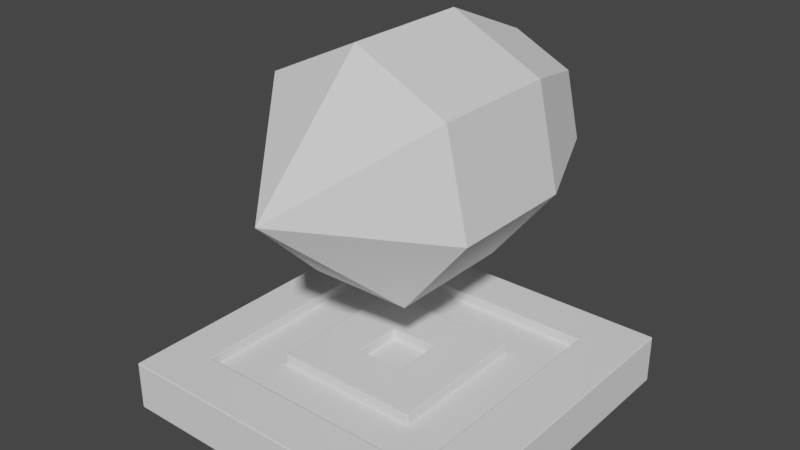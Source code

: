 # Source: Emitter.blend  (saved by Blender 3.3.6; exported with 4.5.12 LTS)
import bpy
from mathutils import Matrix  # noqa: F401  (used for matrix-valued properties, if any)

bpy.ops.wm.read_factory_settings(use_empty=True)
scene = bpy.context.scene
scene.name = 'Scene'

# ---- collections
col_collection = bpy.data.collections.new('Collection'); scene.collection.children.link(col_collection)

# ---- world
world_world = bpy.data.worlds.new('World'); scene.world = world_world
world_world.use_nodes = True; world_world.node_tree.nodes.clear()
_N = world_world.node_tree.nodes; _L = world_world.node_tree.links
n0 = _N.new('ShaderNodeOutputWorld'); n0.name = 'World Output'; n0.location = (300, 300)
n1 = _N.new('ShaderNodeBackground'); n1.name = 'Background'; n1.location = (10, 300)
n1.inputs[0].default_value = (0.05088, 0.05088, 0.05088, 1.0)
_L.new(n1.outputs[0], n0.inputs[0])
n0.is_active_output = True
world_world.color = (0.05088, 0.05088, 0.05088)
world_world.use_sun_shadow = False
world_world.sun_shadow_jitter_overblur = 0.0

# ---- meshes
me_plane = bpy.data.meshes.new('Plane')
me_plane.from_pydata([(-0.5, -0.5, 0.0), (0.5, -0.5, 0.0), (-0.5, 0.5, 0.0), (0.5, 0.5, 0.0), (-0.3672, -0.5, 0.0), (-0.2243, -0.5, 0.0), (-0.08144, -0.5, 0.0), (0.06142, -0.5, 0.0), (0.2043, -0.5, 0.0), (0.3471, -0.5, 0.0), (0.3471, 0.5, 0.0), (0.2043, 0.5, 0.0), (0.06142, 0.5, 0.0), (-0.08144, 0.5, 0.0), (-0.2243, 0.5, 0.0), (-0.3672, 0.5, 0.0), (-0.5, 0.3571, 0.0), (-0.5, 0.2143, 0.0), (-0.5, 0.07143, 0.0), (-0.5, -0.07143, 0.0), (-0.5, -0.2143, 0.0), (-0.5, -0.3571, 0.0), (0.5, -0.3571, 0.0), (0.5, -0.2143, 0.0), (0.5, -0.07143, 0.0), (0.5, 0.07143, 0.0), (0.5, 0.2143, 0.0), (0.5, 0.3571, 0.0), (-0.3672, -0.3571, 0.0), (-0.3672, -0.2143, 0.0), (-0.3672, -0.07143, 0.0), (-0.3672, 0.07143, 0.0), (-0.3672, 0.2143, 0.0), (-0.3672, 0.3571, 0.0), (-0.2243, -0.3571, 0.0), (-0.2243, -0.2143, 0.0), (-0.2243, -0.07143, 0.0), (-0.2243, 0.07143, 0.0), (-0.2243, 0.2143, 0.0), (-0.2243, 0.3571, 0.0), (-0.08144, -0.3571, 0.0), (-0.08144, -0.2143, 0.0), (-0.08144, -0.07143, 0.0), (-0.08144, 0.07143, 0.0), (-0.08144, 0.2143, 0.0), (-0.08144, 0.3571, 0.0), (0.06142, -0.3571, 0.0), (0.06142, -0.2143, 0.0), (0.06142, -0.07143, 0.0), (0.06142, 0.07143, 0.0), (0.06142, 0.2143, 0.0), (0.06142, 0.3571, 0.0), (0.2043, -0.3571, 0.0), (0.2043, -0.2143, 0.0), (0.2043, -0.07143, 0.0), (0.2043, 0.07143, 0.0), (0.2043, 0.2143, 0.0), (0.2043, 0.3571, 0.0), (0.3471, -0.3571, 0.0), (0.3471, -0.2143, 0.0), (0.3471, -0.07143, 0.0), (0.3471, 0.07143, 0.0), (0.3471, 0.2143, 0.0), (0.3471, 0.3571, 0.0), (-0.5, -0.3571, 0.144), (-0.5, -0.5, 0.144), (0.3471, -0.5, 0.144), (0.5, -0.5, 0.144), (0.5, 0.3571, 0.144), (0.5, 0.5, 0.144), (-0.3672, 0.5, 0.144), (-0.5, 0.5, 0.144), (-0.3672, -0.5, 0.144), (-0.2243, -0.5, 0.144), (-0.08144, -0.5, 0.144), (0.06142, -0.5, 0.144), (0.2043, -0.5, 0.144), (0.3471, 0.5, 0.144), (0.2043, 0.5, 0.144), (0.06142, 0.5, 0.144), (-0.08144, 0.5, 0.144), (-0.2243, 0.5, 0.144), (-0.3672, 0.3571, 0.144), (-0.2243, 0.3571, 0.144), (-0.08144, 0.3571, 0.144), (0.06142, 0.3571, 0.144), (0.2043, 0.3571, 0.144), (0.3471, 0.3571, 0.144), (-0.5, 0.3571, 0.144), (-0.5, 0.2143, 0.144), (-0.5, 0.07143, 0.144), (-0.5, -0.07143, 0.144), (-0.5, -0.2143, 0.144), (0.5, -0.3571, 0.144), (0.5, -0.2143, 0.144), (0.5, -0.07143, 0.144), (0.5, 0.07143, 0.144), (0.5, 0.2143, 0.144), (-0.3672, -0.3571, 0.144), (-0.3672, -0.2143, 0.144), (-0.3672, -0.07143, 0.144), (-0.3672, 0.07143, 0.144), (-0.3672, 0.2143, 0.144), (-0.2243, -0.3571, 0.144), (-0.2243, -0.2143, 0.144), (-0.2243, -0.07143, 0.144), (-0.2243, 0.07143, 0.144), (-0.2243, 0.2143, 0.144), (-0.08144, -0.3571, 0.144), (-0.08144, -0.2143, 0.144), (-0.08144, -0.07143, 0.144), (-0.08144, 0.07143, 0.144), (-0.08144, 0.2143, 0.144), (0.06142, -0.3571, 0.144), (0.06142, -0.2143, 0.144), (0.06142, -0.07143, 0.144), (0.06142, 0.07143, 0.144), (0.06142, 0.2143, 0.144), (0.2043, -0.3571, 0.144), (0.2043, -0.2143, 0.144), (0.2043, -0.07143, 0.144), (0.2043, 0.07143, 0.144), (0.2043, 0.2143, 0.144), (0.3471, -0.3571, 0.144), (0.3471, -0.2143, 0.144), (0.3471, -0.07143, 0.144), (0.3471, 0.07143, 0.144), (0.3471, 0.2143, 0.144), (-0.3672, -0.3571, 0.112), (-0.3672, -0.2143, 0.112), (-0.3672, -0.07143, 0.112), (-0.3672, 0.07143, 0.112), (-0.3672, 0.2143, 0.112), (-0.3672, 0.3571, 0.112), (-0.2243, -0.3571, 0.112), (-0.2243, -0.2143, 0.112), (-0.2243, -0.07143, 0.112), (-0.2243, 0.07143, 0.112), (-0.2243, 0.2143, 0.112), (-0.2243, 0.3571, 0.112), (-0.08144, -0.3571, 0.112), (-0.08144, -0.2143, 0.112), (-0.08144, -0.07143, 0.112), (-0.08144, 0.07143, 0.112), (-0.08144, 0.2143, 0.112), (-0.08144, 0.3571, 0.112), (0.06142, -0.3571, 0.112), (0.06142, -0.2143, 0.112), (0.06142, -0.07143, 0.112), (0.06142, 0.07143, 0.112), (0.06142, 0.2143, 0.112), (0.06142, 0.3571, 0.112), (0.2043, -0.3571, 0.112), (0.2043, -0.2143, 0.112), (0.2043, -0.07143, 0.112), (0.2043, 0.07143, 0.112), (0.2043, 0.2143, 0.112), (0.2043, 0.3571, 0.112), (0.3471, -0.3571, 0.112), (0.3471, -0.2143, 0.112), (0.3471, -0.07143, 0.112), (0.3471, 0.07143, 0.112), (0.3471, 0.2143, 0.112), (0.3471, 0.3571, 0.112)], [], [(63, 10, 3, 27), (16, 2, 15, 33), (33, 15, 14, 39), (39, 14, 13, 45), (45, 13, 12, 51), (51, 12, 11, 57), (57, 11, 10, 63), (8, 52, 58, 9), (52, 53, 59, 58), (53, 54, 60, 59), (54, 55, 61, 60), (55, 56, 62, 61), (56, 57, 63, 62), (7, 46, 52, 8), (46, 47, 53, 52), (47, 48, 54, 53), (48, 49, 55, 54), (49, 50, 56, 55), (50, 51, 57, 56), (6, 40, 46, 7), (40, 41, 47, 46), (41, 42, 48, 47), (42, 43, 49, 48), (43, 44, 50, 49), (44, 45, 51, 50), (5, 34, 40, 6), (34, 35, 41, 40), (35, 36, 42, 41), (36, 37, 43, 42), (37, 38, 44, 43), (38, 39, 45, 44), (4, 28, 34, 5), (28, 29, 35, 34), (29, 30, 36, 35), (30, 31, 37, 36), (31, 32, 38, 37), (32, 33, 39, 38), (0, 21, 28, 4), (21, 20, 29, 28), (20, 19, 30, 29), (19, 18, 31, 30), (18, 17, 32, 31), (17, 16, 33, 32), (9, 58, 22, 1), (58, 59, 23, 22), (59, 60, 24, 23), (60, 61, 25, 24), (61, 62, 26, 25), (62, 63, 27, 26), (87, 68, 69, 77), (88, 82, 70, 71), (82, 83, 81, 70), (83, 84, 80, 81), (84, 85, 79, 80), (85, 86, 78, 79), (86, 87, 77, 78), (76, 66, 123, 118), (112, 117, 150, 144), (83, 82, 133, 139), (116, 111, 143, 149), (106, 107, 138, 137), (110, 115, 148, 142), (75, 76, 118, 113), (118, 123, 158, 152), (114, 119, 120, 115), (115, 120, 121, 116), (116, 121, 122, 117), (105, 106, 137, 136), (74, 75, 113, 108), (114, 109, 141, 147), (109, 114, 115, 110), (127, 87, 163, 162), (111, 116, 117, 112), (104, 105, 136, 135), (73, 74, 108, 103), (108, 113, 146, 140), (104, 109, 110, 105), (105, 110, 111, 106), (106, 111, 112, 107), (115, 116, 149, 148), (72, 73, 103, 98), (126, 127, 162, 161), (86, 85, 151, 157), (98, 103, 134, 128), (125, 126, 161, 160), (117, 122, 156, 150), (65, 72, 98, 64), (64, 98, 99, 92), (92, 99, 100, 91), (91, 100, 101, 90), (90, 101, 102, 89), (89, 102, 82, 88), (66, 67, 93, 123), (123, 93, 94, 124), (124, 94, 95, 125), (125, 95, 96, 126), (126, 96, 97, 127), (127, 97, 68, 87), (25, 26, 97, 96), (5, 6, 74, 73), (26, 27, 68, 97), (6, 7, 75, 74), (7, 8, 76, 75), (2, 16, 88, 71), (8, 9, 66, 76), (16, 17, 89, 88), (3, 10, 77, 69), (17, 18, 90, 89), (10, 11, 78, 77), (18, 19, 91, 90), (11, 12, 79, 78), (19, 20, 92, 91), (12, 13, 80, 79), (21, 0, 65, 64), (20, 21, 64, 92), (13, 14, 81, 80), (9, 1, 67, 66), (1, 22, 93, 67), (14, 15, 70, 81), (27, 3, 69, 68), (22, 23, 94, 93), (15, 2, 71, 70), (23, 24, 95, 94), (0, 4, 72, 65), (24, 25, 96, 95), (4, 5, 73, 72), (152, 158, 159, 153), (153, 159, 160, 154), (154, 160, 161, 155), (155, 161, 162, 156), (156, 162, 163, 157), (146, 152, 153, 147), (150, 156, 157, 151), (140, 146, 147, 141), (142, 148, 149, 143), (144, 150, 151, 145), (134, 140, 141, 135), (138, 144, 145, 139), (128, 134, 135, 129), (129, 135, 136, 130), (130, 136, 137, 131), (131, 137, 138, 132), (132, 138, 139, 133), (120, 119, 153, 154), (85, 84, 145, 151), (121, 120, 154, 155), (103, 108, 140, 134), (87, 86, 157, 163), (99, 98, 128, 129), (122, 121, 155, 156), (109, 104, 135, 141), (111, 110, 142, 143), (113, 118, 152, 146), (100, 99, 129, 130), (119, 114, 147, 153), (101, 100, 130, 131), (102, 101, 131, 132), (123, 124, 159, 158), (107, 112, 144, 138), (82, 102, 132, 133), (124, 125, 160, 159), (84, 83, 139, 145)])
_uv = me_plane.uv_layers.new(name='UVMap')
_uv.uv.foreach_set('vector', [0.8471, 0.8571, 0.8471, 1.0, 1.0, 1.0, 1.0, 0.8571, 0.0, 0.8571, 0.0, 1.0, 0.1328, 1.0, 0.1328, 0.8571, 0.1328, 0.8571, 0.1328, 1.0, 0.2757, 1.0, 0.2757, 0.8571, 0.2757, 0.8571, 0.2757, 1.0, 0.4186, 1.0, 0.4186, 0.8571, 0.4186, 0.8571, 0.4186, 1.0, 0.5614, 1.0, 0.5614, 0.8571, 0.5614, 0.8571, 0.5614, 1.0, 0.7043, 1.0, 0.7043, 0.8571, 0.7043, 0.8571, 0.7043, 1.0, 0.8471, 1.0, 0.8471, 0.8571, 0.7043, 0.0, 0.7043, 0.1429, 0.8471, 0.1429, 0.8471, 0.0, 0.7043, 0.1429, 0.7043, 0.2857, 0.8471, 0.2857, 0.8471, 0.1429, 0.7043, 0.2857, 0.7043, 0.4286, 0.8471, 0.4286, 0.8471, 0.2857, 0.7043, 0.4286, 0.7043, 0.5714, 0.8471, 0.5714, 0.8471, 0.4286, 0.7043, 0.5714, 0.7043, 0.7143, 0.8471, 0.7143, 0.8471, 0.5714, 0.7043, 0.7143, 0.7043, 0.8571, 0.8471, 0.8571, 0.8471, 0.7143, 0.5614, 0.0, 0.5614, 0.1429, 0.7043, 0.1429, 0.7043, 0.0, 0.5614, 0.1429, 0.5614, 0.2857, 0.7043, 0.2857, 0.7043, 0.1429, 0.5614, 0.2857, 0.5614, 0.4286, 0.7043, 0.4286, 0.7043, 0.2857, 0.5614, 0.4286, 0.5614, 0.5714, 0.7043, 0.5714, 0.7043, 0.4286, 0.5614, 0.5714, 0.5614, 0.7143, 0.7043, 0.7143, 0.7043, 0.5714, 0.5614, 0.7143, 0.5614, 0.8571, 0.7043, 0.8571, 0.7043, 0.7143, 0.4186, 0.0, 0.4186, 0.1429, 0.5614, 0.1429, 0.5614, 0.0, 0.4186, 0.1429, 0.4186, 0.2857, 0.5614, 0.2857, 0.5614, 0.1429, 0.4186, 0.2857, 0.4186, 0.4286, 0.5614, 0.4286, 0.5614, 0.2857, 0.4186, 0.4286, 0.4186, 0.5714, 0.5614, 0.5714, 0.5614, 0.4286, 0.4186, 0.5714, 0.4186, 0.7143, 0.5614, 0.7143, 0.5614, 0.5714, 0.4186, 0.7143, 0.4186, 0.8571, 0.5614, 0.8571, 0.5614, 0.7143, 0.2757, 0.0, 0.2757, 0.1429, 0.4186, 0.1429, 0.4186, 0.0, 0.2757, 0.1429, 0.2757, 0.2857, 0.4186, 0.2857, 0.4186, 0.1429, 0.2757, 0.2857, 0.2757, 0.4286, 0.4186, 0.4286, 0.4186, 0.2857, 0.2757, 0.4286, 0.2757, 0.5714, 0.4186, 0.5714, 0.4186, 0.4286, 0.2757, 0.5714, 0.2757, 0.7143, 0.4186, 0.7143, 0.4186, 0.5714, 0.2757, 0.7143, 0.2757, 0.8571, 0.4186, 0.8571, 0.4186, 0.7143, 0.1328, 0.0, 0.1328, 0.1429, 0.2757, 0.1429, 0.2757, 0.0, 0.1328, 0.1429, 0.1328, 0.2857, 0.2757, 0.2857, 0.2757, 0.1429, 0.1328, 0.2857, 0.1328, 0.4286, 0.2757, 0.4286, 0.2757, 0.2857, 0.1328, 0.4286, 0.1328, 0.5714, 0.2757, 0.5714, 0.2757, 0.4286, 0.1328, 0.5714, 0.1328, 0.7143, 0.2757, 0.7143, 0.2757, 0.5714, 0.1328, 0.7143, 0.1328, 0.8571, 0.2757, 0.8571, 0.2757, 0.7143, 0.0, 0.0, 0.0, 0.1429, 0.1328, 0.1429, 0.1328, 0.0, 0.0, 0.1429, 0.0, 0.2857, 0.1328, 0.2857, 0.1328, 0.1429, 0.0, 0.2857, 0.0, 0.4286, 0.1328, 0.4286, 0.1328, 0.2857, 0.0, 0.4286, 0.0, 0.5714, 0.1328, 0.5714, 0.1328, 0.4286, 0.0, 0.5714, 0.0, 0.7143, 0.1328, 0.7143, 0.1328, 0.5714, 0.0, 0.7143, 0.0, 0.8571, 0.1328, 0.8571, 0.1328, 0.7143, 0.8471, 0.0, 0.8471, 0.1429, 1.0, 0.1429, 1.0, 0.0, 0.8471, 0.1429, 0.8471, 0.2857, 1.0, 0.2857, 1.0, 0.1429, 0.8471, 0.2857, 0.8471, 0.4286, 1.0, 0.4286, 1.0, 0.2857, 0.8471, 0.4286, 0.8471, 0.5714, 1.0, 0.5714, 1.0, 0.4286, 0.8471, 0.5714, 0.8471, 0.7143, 1.0, 0.7143, 1.0, 0.5714, 0.8471, 0.7143, 0.8471, 0.8571, 1.0, 0.8571, 1.0, 0.7143, 0.8471, 0.8571, 1.0, 0.8571, 1.0, 1.0, 0.8471, 1.0, 0.0, 0.8571, 0.1328, 0.8571, 0.1328, 1.0, 0.0, 1.0, 0.1328, 0.8571, 0.2757, 0.8571, 0.2757, 1.0, 0.1328, 1.0, 0.2757, 0.8571, 0.4186, 0.8571, 0.4186, 1.0, 0.2757, 1.0, 0.4186, 0.8571, 0.5614, 0.8571, 0.5614, 1.0, 0.4186, 1.0, 0.5614, 0.8571, 0.7043, 0.8571, 0.7043, 1.0, 0.5614, 1.0, 0.7043, 0.8571, 0.8471, 0.8571, 0.8471, 1.0, 0.7043, 1.0, 0.7043, 0.0, 0.8471, 0.0, 0.8471, 0.1429, 0.7043, 0.1429, 0.4186, 0.7143, 0.5614, 0.7143, 0.5614, 0.7143, 0.4186, 0.7143, 0.2757, 0.8571, 0.1328, 0.8571, 0.1328, 0.8571, 0.2757, 0.8571, 0.5614, 0.5714, 0.4186, 0.5714, 0.4186, 0.5714, 0.5614, 0.5714, 0.2757, 0.5714, 0.2757, 0.7143, 0.2757, 0.7143, 0.2757, 0.5714, 0.4186, 0.4286, 0.5614, 0.4286, 0.5614, 0.4286, 0.4186, 0.4286, 0.5614, 0.0, 0.7043, 0.0, 0.7043, 0.1429, 0.5614, 0.1429, 0.7043, 0.1429, 0.8471, 0.1429, 0.8471, 0.1429, 0.7043, 0.1429, 0.5614, 0.2857, 0.7043, 0.2857, 0.7043, 0.4286, 0.5614, 0.4286, 0.5614, 0.4286, 0.7043, 0.4286, 0.7043, 0.5714, 0.5614, 0.5714, 0.5614, 0.5714, 0.7043, 0.5714, 0.7043, 0.7143, 0.5614, 0.7143, 0.2757, 0.4286, 0.2757, 0.5714, 0.2757, 0.5714, 0.2757, 0.4286, 0.4186, 0.0, 0.5614, 0.0, 0.5614, 0.1429, 0.4186, 0.1429, 0.5614, 0.2857, 0.4186, 0.2857, 0.4186, 0.2857, 0.5614, 0.2857, 0.4186, 0.2857, 0.5614, 0.2857, 0.5614, 0.4286, 0.4186, 0.4286, 0.8471, 0.7143, 0.8471, 0.8571, 0.8471, 0.8571, 0.8471, 0.7143, 0.4186, 0.5714, 0.5614, 0.5714, 0.5614, 0.7143, 0.4186, 0.7143, 0.2757, 0.2857, 0.2757, 0.4286, 0.2757, 0.4286, 0.2757, 0.2857, 0.2757, 0.0, 0.4186, 0.0, 0.4186, 0.1429, 0.2757, 0.1429, 0.4186, 0.1429, 0.5614, 0.1429, 0.5614, 0.1429, 0.4186, 0.1429, 0.2757, 0.2857, 0.4186, 0.2857, 0.4186, 0.4286, 0.2757, 0.4286, 0.2757, 0.4286, 0.4186, 0.4286, 0.4186, 0.5714, 0.2757, 0.5714, 0.2757, 0.5714, 0.4186, 0.5714, 0.4186, 0.7143, 0.2757, 0.7143, 0.5614, 0.4286, 0.5614, 0.5714, 0.5614, 0.5714, 0.5614, 0.4286, 0.1328, 0.0, 0.2757, 0.0, 0.2757, 0.1429, 0.1328, 0.1429, 0.8471, 0.5714, 0.8471, 0.7143, 0.8471, 0.7143, 0.8471, 0.5714, 0.7043, 0.8571, 0.5614, 0.8571, 0.5614, 0.8571, 0.7043, 0.8571, 0.1328, 0.1429, 0.2757, 0.1429, 0.2757, 0.1429, 0.1328, 0.1429, 0.8471, 0.4286, 0.8471, 0.5714, 0.8471, 0.5714, 0.8471, 0.4286, 0.5614, 0.7143, 0.7043, 0.7143, 0.7043, 0.7143, 0.5614, 0.7143, 0.0, 0.0, 0.1328, 0.0, 0.1328, 0.1429, 0.0, 0.1429, 0.0, 0.1429, 0.1328, 0.1429, 0.1328, 0.2857, 0.0, 0.2857, 0.0, 0.2857, 0.1328, 0.2857, 0.1328, 0.4286, 0.0, 0.4286, 0.0, 0.4286, 0.1328, 0.4286, 0.1328, 0.5714, 0.0, 0.5714, 0.0, 0.5714, 0.1328, 0.5714, 0.1328, 0.7143, 0.0, 0.7143, 0.0, 0.7143, 0.1328, 0.7143, 0.1328, 0.8571, 0.0, 0.8571, 0.8471, 0.0, 1.0, 0.0, 1.0, 0.1429, 0.8471, 0.1429, 0.8471, 0.1429, 1.0, 0.1429, 1.0, 0.2857, 0.8471, 0.2857, 0.8471, 0.2857, 1.0, 0.2857, 1.0, 0.4286, 0.8471, 0.4286, 0.8471, 0.4286, 1.0, 0.4286, 1.0, 0.5714, 0.8471, 0.5714, 0.8471, 0.5714, 1.0, 0.5714, 1.0, 0.7143, 0.8471, 0.7143, 0.8471, 0.7143, 1.0, 0.7143, 1.0, 0.8571, 0.8471, 0.8571, 1.0, 0.5714, 1.0, 0.7143, 1.0, 0.7143, 1.0, 0.5714, 0.2757, 0.0, 0.4186, 0.0, 0.4186, 0.0, 0.2757, 0.0, 1.0, 0.7143, 1.0, 0.8571, 1.0, 0.8571, 1.0, 0.7143, 0.4186, 0.0, 0.5614, 0.0, 0.5614, 0.0, 0.4186, 0.0, 0.5614, 0.0, 0.7043, 0.0, 0.7043, 0.0, 0.5614, 0.0, 0.0, 1.0, 0.0, 0.8571, 0.0, 0.8571, 0.0, 1.0, 0.7043, 0.0, 0.8471, 0.0, 0.8471, 0.0, 0.7043, 0.0, 0.0, 0.8571, 0.0, 0.7143, 0.0, 0.7143, 0.0, 0.8571, 1.0, 1.0, 0.8471, 1.0, 0.8471, 1.0, 1.0, 1.0, 0.0, 0.7143, 0.0, 0.5714, 0.0, 0.5714, 0.0, 0.7143, 0.8471, 1.0, 0.7043, 1.0, 0.7043, 1.0, 0.8471, 1.0, 0.0, 0.5714, 0.0, 0.4286, 0.0, 0.4286, 0.0, 0.5714, 0.7043, 1.0, 0.5614, 1.0, 0.5614, 1.0, 0.7043, 1.0, 0.0, 0.4286, 0.0, 0.2857, 0.0, 0.2857, 0.0, 0.4286, 0.5614, 1.0, 0.4186, 1.0, 0.4186, 1.0, 0.5614, 1.0, 0.0, 0.1429, 0.0, 0.0, 0.0, 0.0, 0.0, 0.1429, 0.0, 0.2857, 0.0, 0.1429, 0.0, 0.1429, 0.0, 0.2857, 0.4186, 1.0, 0.2757, 1.0, 0.2757, 1.0, 0.4186, 1.0, 0.8471, 0.0, 1.0, 0.0, 1.0, 0.0, 0.8471, 0.0, 1.0, 0.0, 1.0, 0.1429, 1.0, 0.1429, 1.0, 0.0, 0.2757, 1.0, 0.1328, 1.0, 0.1328, 1.0, 0.2757, 1.0, 1.0, 0.8571, 1.0, 1.0, 1.0, 1.0, 1.0, 0.8571, 1.0, 0.1429, 1.0, 0.2857, 1.0, 0.2857, 1.0, 0.1429, 0.1328, 1.0, 0.0, 1.0, 0.0, 1.0, 0.1328, 1.0, 1.0, 0.2857, 1.0, 0.4286, 1.0, 0.4286, 1.0, 0.2857, 0.0, 0.0, 0.1328, 0.0, 0.1328, 0.0, 0.0, 0.0, 1.0, 0.4286, 1.0, 0.5714, 1.0, 0.5714, 1.0, 0.4286, 0.1328, 0.0, 0.2757, 0.0, 0.2757, 0.0, 0.1328, 0.0, 0.7043, 0.1429, 0.8471, 0.1429, 0.8471, 0.2857, 0.7043, 0.2857, 0.7043, 0.2857, 0.8471, 0.2857, 0.8471, 0.4286, 0.7043, 0.4286, 0.7043, 0.4286, 0.8471, 0.4286, 0.8471, 0.5714, 0.7043, 0.5714, 0.7043, 0.5714, 0.8471, 0.5714, 0.8471, 0.7143, 0.7043, 0.7143, 0.7043, 0.7143, 0.8471, 0.7143, 0.8471, 0.8571, 0.7043, 0.8571, 0.5614, 0.1429, 0.7043, 0.1429, 0.7043, 0.2857, 0.5614, 0.2857, 0.5614, 0.7143, 0.7043, 0.7143, 0.7043, 0.8571, 0.5614, 0.8571, 0.4186, 0.1429, 0.5614, 0.1429, 0.5614, 0.2857, 0.4186, 0.2857, 0.4186, 0.4286, 0.5614, 0.4286, 0.5614, 0.5714, 0.4186, 0.5714, 0.4186, 0.7143, 0.5614, 0.7143, 0.5614, 0.8571, 0.4186, 0.8571, 0.2757, 0.1429, 0.4186, 0.1429, 0.4186, 0.2857, 0.2757, 0.2857, 0.2757, 0.7143, 0.4186, 0.7143, 0.4186, 0.8571, 0.2757, 0.8571, 0.1328, 0.1429, 0.2757, 0.1429, 0.2757, 0.2857, 0.1328, 0.2857, 0.1328, 0.2857, 0.2757, 0.2857, 0.2757, 0.4286, 0.1328, 0.4286, 0.1328, 0.4286, 0.2757, 0.4286, 0.2757, 0.5714, 0.1328, 0.5714, 0.1328, 0.5714, 0.2757, 0.5714, 0.2757, 0.7143, 0.1328, 0.7143, 0.1328, 0.7143, 0.2757, 0.7143, 0.2757, 0.8571, 0.1328, 0.8571, 0.7043, 0.4286, 0.7043, 0.2857, 0.7043, 0.2857, 0.7043, 0.4286, 0.5614, 0.8571, 0.4186, 0.8571, 0.4186, 0.8571, 0.5614, 0.8571, 0.7043, 0.5714, 0.7043, 0.4286, 0.7043, 0.4286, 0.7043, 0.5714, 0.2757, 0.1429, 0.4186, 0.1429, 0.4186, 0.1429, 0.2757, 0.1429, 0.8471, 0.8571, 0.7043, 0.8571, 0.7043, 0.8571, 0.8471, 0.8571, 0.1328, 0.2857, 0.1328, 0.1429, 0.1328, 0.1429, 0.1328, 0.2857, 0.7043, 0.7143, 0.7043, 0.5714, 0.7043, 0.5714, 0.7043, 0.7143, 0.4186, 0.2857, 0.2757, 0.2857, 0.2757, 0.2857, 0.4186, 0.2857, 0.4186, 0.5714, 0.4186, 0.4286, 0.4186, 0.4286, 0.4186, 0.5714, 0.5614, 0.1429, 0.7043, 0.1429, 0.7043, 0.1429, 0.5614, 0.1429, 0.1328, 0.4286, 0.1328, 0.2857, 0.1328, 0.2857, 0.1328, 0.4286, 0.7043, 0.2857, 0.5614, 0.2857, 0.5614, 0.2857, 0.7043, 0.2857, 0.1328, 0.5714, 0.1328, 0.4286, 0.1328, 0.4286, 0.1328, 0.5714, 0.1328, 0.7143, 0.1328, 0.5714, 0.1328, 0.5714, 0.1328, 0.7143, 0.8471, 0.1429, 0.8471, 0.2857, 0.8471, 0.2857, 0.8471, 0.1429, 0.2757, 0.7143, 0.4186, 0.7143, 0.4186, 0.7143, 0.2757, 0.7143, 0.1328, 0.8571, 0.1328, 0.7143, 0.1328, 0.7143, 0.1328, 0.8571, 0.8471, 0.2857, 0.8471, 0.4286, 0.8471, 0.4286, 0.8471, 0.2857, 0.4186, 0.8571, 0.2757, 0.8571, 0.2757, 0.8571, 0.4186, 0.8571])
me_plane.update()
me_cylinder = bpy.data.meshes.new('Cylinder')
me_cylinder.from_pydata([(0.0, 0.02906, 0.3399), (0.0, -0.3399, 0.3399), (0.2658, 0.02906, 0.2119), (0.2658, -0.3399, 0.2119), (0.3314, 0.02906, -0.07564), (0.3314, -0.3399, -0.07564), (0.1475, 0.02906, -0.3063), (0.1475, -0.3399, -0.3063), (-0.1475, 0.02906, -0.3063), (-0.1475, -0.3399, -0.3063), (-0.3314, 0.02906, -0.07564), (-0.3314, -0.3399, -0.07564), (-0.2658, 0.02906, 0.2119), (-0.2658, -0.3399, 0.2119), (0.0, -0.6777, -4.229e-08), (2.035e-09, 0.3169, 0.2175), (0.17, 0.3169, 0.1356), (0.212, 0.3169, -0.04839), (0.09436, 0.3169, -0.1959), (-0.09436, 0.3169, -0.1959), (-0.212, 0.3169, -0.04839), (-0.17, 0.3169, 0.1356)], [], [(0, 1, 3, 2), (2, 3, 5, 4), (4, 5, 7, 6), (6, 7, 9, 8), (8, 9, 11, 10), (11, 9, 14), (10, 11, 13, 12), (12, 13, 1, 0), (6, 8, 19, 18), (3, 1, 14), (7, 5, 14), (13, 11, 14), (9, 7, 14), (1, 13, 14), (5, 3, 14), (15, 16, 17, 18, 19, 20, 21), (12, 0, 15, 21), (2, 4, 17, 16), (8, 10, 20, 19), (0, 2, 16, 15), (4, 6, 18, 17), (10, 12, 21, 20)])
_uv = me_cylinder.uv_layers.new(name='UVMap')
_uv.uv.foreach_set('vector', [1.0, 0.5, 1.0, 1.0, 0.8571, 1.0, 0.8571, 0.5, 0.8571, 0.5, 0.8571, 1.0, 0.7143, 1.0, 0.7143, 0.5, 0.7143, 0.5, 0.7143, 1.0, 0.5714, 1.0, 0.5714, 0.5, 0.5714, 0.5, 0.5714, 1.0, 0.4286, 1.0, 0.4286, 0.5, 0.4286, 0.5, 0.4286, 1.0, 0.2857, 1.0, 0.2857, 0.5, 0.2857, 1.0, 0.4286, 1.0, 0.2857, 1.0, 0.2857, 0.5, 0.2857, 1.0, 0.1429, 1.0, 0.1429, 0.5, 0.1429, 0.5, 0.1429, 1.0, 2.98e-08, 1.0, 2.98e-08, 0.5, 0.5714, 0.5, 0.4286, 0.5, 0.4286, 0.5, 0.5714, 0.5, 0.8571, 1.0, 1.0, 1.0, 0.8571, 1.0, 0.5714, 1.0, 0.7143, 1.0, 0.5714, 1.0, 0.1429, 1.0, 0.2857, 1.0, 0.1429, 1.0, 0.4286, 1.0, 0.5714, 1.0, 0.4286, 1.0, 2.98e-08, 1.0, 0.1429, 1.0, 2.98e-08, 1.0, 0.7143, 1.0, 0.8571, 1.0, 0.7143, 1.0, 0.75, 0.49, 0.9376, 0.3996, 0.984, 0.1966, 0.8541, 0.03377, 0.6459, 0.03377, 0.516, 0.1966, 0.5624, 0.3996, 0.1429, 0.5, 2.98e-08, 0.5, 2.98e-08, 0.5, 0.1429, 0.5, 0.8571, 0.5, 0.7143, 0.5, 0.7143, 0.5, 0.8571, 0.5, 0.4286, 0.5, 0.2857, 0.5, 0.2857, 0.5, 0.4286, 0.5, 1.0, 0.5, 0.8571, 0.5, 0.8571, 0.5, 1.0, 0.5, 0.7143, 0.5, 0.5714, 0.5, 0.5714, 0.5, 0.7143, 0.5, 0.2857, 0.5, 0.1429, 0.5, 0.1429, 0.5, 0.2857, 0.5])
me_cylinder.update()

# ---- objects
ob_baseplate = bpy.data.objects.new('Baseplate', me_plane)
ob_crystal = bpy.data.objects.new('Crystal', me_cylinder)

# ---- transforms, parenting, visibility, modifiers, constraints
ob_baseplate.location = (0.0, 0.0, 0.0)
_m = ob_baseplate.modifiers.new('Bevel', 'BEVEL')
_m.width = 0.003
_m.width_pct = 0.003
_m.segments = 2
ob_crystal.location = (0.0, 0.1803, 0.7162)

# ---- collection membership
col_collection.objects.link(ob_baseplate)
col_collection.objects.link(ob_crystal)

# ---- scene / render settings (as saved in the file)
scene.frame_start = 1; scene.frame_end = 250; scene.frame_set(1)
scene.render.engine = 'BLENDER_EEVEE_NEXT'
scene.cycles.sampling_pattern = 'TABULATED_SOBOL'
scene.cycles.use_light_tree = False
scene.view_settings.view_transform = 'Filmic'
bpy.context.view_layer.update()

# ---- added for rendering (the .blend has no active camera and no usable light): camera, sun
cam_auto = bpy.data.cameras.new('AutoCamera')
cam_auto.lens = 50.0
cam_auto.sensor_width = 36.0
cam_auto.clip_end = 1000.0
ob_auto_camera = bpy.data.objects.new('AutoCamera', cam_auto)
scene.collection.objects.link(ob_auto_camera)
ob_auto_camera.location = (1.63308, -1.9597, 1.83454)
ob_auto_camera.rotation_euler = (1.09748, -7.21219e-08, 0.694738)
scene.camera = ob_auto_camera
light_auto_sun = bpy.data.lights.new('AutoSun', 'SUN')
light_auto_sun.energy = 3.0
light_auto_sun.angle = 0.0523599
ob_auto_sun = bpy.data.objects.new('AutoSun', light_auto_sun)
scene.collection.objects.link(ob_auto_sun)
ob_auto_sun.rotation_euler = (0.872665, 0.174533, 0.523599)
bpy.context.view_layer.update()
